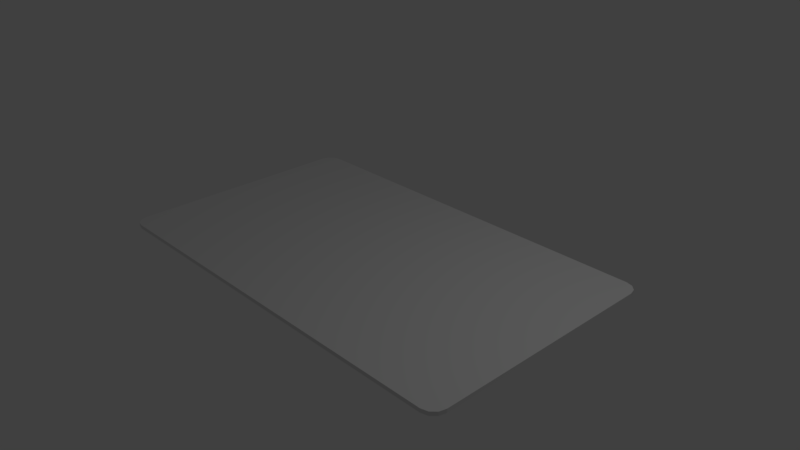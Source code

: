 # Source: card.blend  (saved by Blender 2.79.0; exported with 4.5.12 LTS)
import bpy
from mathutils import Matrix  # noqa: F401  (used for matrix-valued properties, if any)

bpy.ops.wm.read_factory_settings(use_empty=True)
scene = bpy.context.scene
scene.name = 'Scene'

# ---- collections
col_collection_1 = bpy.data.collections.new('Collection 1'); scene.collection.children.link(col_collection_1)

# ---- materials (node trees are filled in below, after node groups)
mat_cardfront = bpy.data.materials.new('cardFront')
mat_cardfront.alpha_threshold = 0.0
mat_cardfront.use_transparent_shadow = False
mat_cardfront.roughness = 0.5
mat_cardfront.line_color = (0.0, 0.0, 0.0, 1.0)
mat_cardback = bpy.data.materials.new('cardBack')
mat_cardback.alpha_threshold = 0.0
mat_cardback.use_transparent_shadow = False
mat_cardback.roughness = 0.5

# ---- material node trees

# ---- world
world_world = bpy.data.worlds.new('World'); scene.world = world_world
world_world.color = (0.05088, 0.05088, 0.05088)
world_world.use_sun_shadow = False
world_world.sun_shadow_jitter_overblur = 0.0
world_world.cycles.sampling_method = 'MANUAL'

# ---- cameras
cam_camera = bpy.data.cameras.new('Camera')
cam_camera.clip_end = 100.0
cam_camera.lens = 35.0
cam_camera.sensor_width = 32.0
cam_camera.sensor_height = 18.0
cam_camera.ortho_scale = 7.314
cam_camera.dof.focus_distance = 0.0
cam_camera.dof.aperture_fstop = 128.0

# ---- lights
light_lamp = bpy.data.lights.new('Lamp', 'POINT')
light_lamp.transmission_factor = 0.0
light_lamp.cutoff_distance = 30.0
light_lamp.energy = 100.0
light_lamp.shadow_buffer_clip_start = 1.001
light_lamp.shadow_soft_size = 0.1
light_lamp.shadow_maximum_resolution = 0.006
light_lamp.use_absolute_resolution = True

# ---- meshes
me_cube = bpy.data.meshes.new('Cube')
me_cube.from_pydata([(2.708, 1.748, -0.02602), (2.894, 1.562, -0.02602), (2.801, 1.723, -0.02602), (2.869, 1.655, -0.02602), (2.894, -1.562, -0.02602), (2.708, -1.748, -0.02602), (2.869, -1.655, -0.02602), (2.801, -1.723, -0.02602), (-2.708, -1.748, -0.02602), (-2.894, -1.562, -0.02602), (-2.801, -1.723, -0.02602), (-2.869, -1.655, -0.02602), (-2.894, 1.562, -0.02602), (-2.708, 1.748, -0.02602), (-2.869, 1.655, -0.02602), (-2.801, 1.723, -0.02602), (2.894, 1.562, 0.02602), (2.708, 1.748, 0.02602), (2.869, 1.655, 0.02602), (2.801, 1.723, 0.02602), (2.708, -1.748, 0.02602), (2.894, -1.562, 0.02602), (2.801, -1.723, 0.02602), (2.869, -1.655, 0.02602), (-2.894, -1.562, 0.02602), (-2.708, -1.748, 0.02602), (-2.869, -1.655, 0.02602), (-2.801, -1.723, 0.02602), (-2.708, 1.748, 0.02602), (-2.894, 1.562, 0.02602), (-2.801, 1.723, 0.02602), (-2.869, 1.655, 0.02602)], [], [(17, 0, 13, 28), (0, 2, 3, 1, 4, 6, 7, 5, 8, 10, 11, 9, 12, 14, 15, 13), (9, 24, 29, 12), (16, 18, 19, 17, 28, 30, 31, 29, 24, 26, 27, 25, 20, 22, 23, 21), (5, 20, 25, 8), (0, 17, 19, 2), (2, 19, 18, 3), (3, 18, 16, 1), (4, 21, 23, 6), (6, 23, 22, 7), (7, 22, 20, 5), (8, 25, 27, 10), (10, 27, 26, 11), (11, 26, 24, 9), (12, 29, 31, 14), (14, 31, 30, 15), (15, 30, 28, 13), (1, 16, 21, 4)])
me_cube.polygons.foreach_set('material_index', [0, 1, 0, 0, 0, 0, 0, 0, 0, 0, 0, 0, 0, 0, 0, 0, 0, 0])
_uv = me_cube.uv_layers.new(name='UVMap')
_uv.uv.foreach_set('vector', [0.9927, 0.813, 0.9854, 0.813, 0.9854, 0.02607, 0.9927, 0.02607, 0.4891, 0.02757, 0.4926, 0.01379, 0.5021, 0.003694, 0.5151, 0.0, 0.9521, 0.0, 0.9651, 0.003694, 0.9747, 0.01379, 0.9782, 0.02757, 0.9782, 0.8292, 0.9747, 0.843, 0.9651, 0.8531, 0.9521, 0.8568, 0.5151, 0.8568, 0.5021, 0.8531, 0.4926, 0.843, 0.4891, 0.8292, 1.0, 0.9862, 0.9927, 0.9862, 0.9927, 0.5239, 1.0, 0.5239, 0.02606, 0.8568, 0.01303, 0.8531, 0.003491, 0.843, 0.0, 0.8292, 1.834e-07, 0.02757, 0.003491, 0.01379, 0.01303, 0.003694, 0.02606, 0.0, 0.463, 3.529e-08, 0.4761, 0.003694, 0.4856, 0.01379, 0.4891, 0.02757, 0.4891, 0.8292, 0.4856, 0.843, 0.4761, 0.8531, 0.463, 0.8568, 0.9854, 0.813, 0.9782, 0.813, 0.9782, 0.02607, 0.9854, 0.02607, 0.9854, 0.813, 0.9927, 0.813, 0.9927, 0.8258, 0.9854, 0.8258, 0.9927, 0.0, 1.0, 1.412e-07, 1.0, 0.01009, 0.9927, 0.01009, 0.9927, 0.01009, 1.0, 0.01009, 1.0, 0.02388, 0.9927, 0.02388, 0.9927, 0.4862, 1.0, 0.4862, 1.0, 0.5, 0.9927, 0.5, 0.9927, 0.5, 1.0, 0.5, 1.0, 0.5101, 0.9927, 0.5101, 0.9854, 0.8258, 0.9782, 0.8258, 0.9782, 0.813, 0.9854, 0.813, 0.9854, 0.02607, 0.9782, 0.02607, 0.9782, 0.01183, 0.9854, 0.01183, 0.9854, 0.01183, 0.9782, 0.01183, 0.9782, 0.0, 0.9854, 7.058e-08, 1.0, 1.0, 0.9927, 1.0, 0.9927, 0.9862, 1.0, 0.9862, 1.0, 0.5239, 0.9927, 0.5239, 0.9927, 0.5101, 1.0, 0.5101, 0.9854, 1.764e-07, 0.9927, 0.0, 0.9927, 0.01183, 0.9854, 0.01183, 0.9854, 0.01183, 0.9927, 0.01183, 0.9927, 0.02607, 0.9854, 0.02607, 0.9927, 0.02388, 1.0, 0.02388, 1.0, 0.4862, 0.9927, 0.4862])
me_cube.materials.append(mat_cardfront)
me_cube.materials.append(mat_cardback)
me_cube.use_remesh_preserve_volume = False
me_cube.use_remesh_preserve_attributes = False
me_cube.use_mirror_vertex_groups = False
me_cube.update()

# ---- objects
ob_cube = bpy.data.objects.new('Cube', me_cube)
ob_lamp = bpy.data.objects.new('Lamp', light_lamp)
ob_camera = bpy.data.objects.new('Camera', cam_camera)

# ---- transforms, parenting, visibility, modifiers, constraints
ob_cube.location = (0.0, 0.0, 0.0)
ob_cube.lock_rotations_4d = False
ob_cube.empty_display_type = 'ARROWS'
ob_cube.lineart.crease_threshold = 0.0
ob_lamp.location = (4.076, 1.005, 5.904)
ob_lamp.rotation_euler = (0.6503, 0.05522, 1.866)
ob_lamp.lock_rotations_4d = False
ob_lamp.empty_display_type = 'ARROWS'
ob_lamp.color = (0.0, 0.0, 0.0, 0.0)
ob_lamp.lineart.crease_threshold = 0.0
ob_camera.location = (7.481, -6.508, 5.344)
ob_camera.rotation_euler = (1.109, 0.0, 0.8149)
ob_camera.lock_rotations_4d = False
ob_camera.empty_display_type = 'ARROWS'
ob_camera.color = (0.0, 0.0, 0.0, 0.0)
ob_camera.display_type = 'WIRE'
ob_camera.lineart.crease_threshold = 0.0

# ---- collection membership
col_collection_1.objects.link(ob_cube)
col_collection_1.objects.link(ob_lamp)
col_collection_1.objects.link(ob_camera)

# ---- scene / render settings (as saved in the file)
scene.camera = ob_camera
scene.frame_start = 1; scene.frame_end = 250; scene.frame_set(1)
scene.render.engine = 'BLENDER_EEVEE_NEXT'
scene.render.resolution_percentage = 50
scene.render.dither_intensity = 0.0
scene.cycles.use_denoising = False
scene.cycles.samples = 128
scene.cycles.sampling_pattern = 'TABULATED_SOBOL'
scene.cycles.use_adaptive_sampling = False
scene.cycles.use_light_tree = False
scene.cycles.blur_glossy = 0.0
scene.cycles.sample_clamp_indirect = 0.0
scene.view_settings.view_transform = 'Standard'
bpy.context.view_layer.update()
